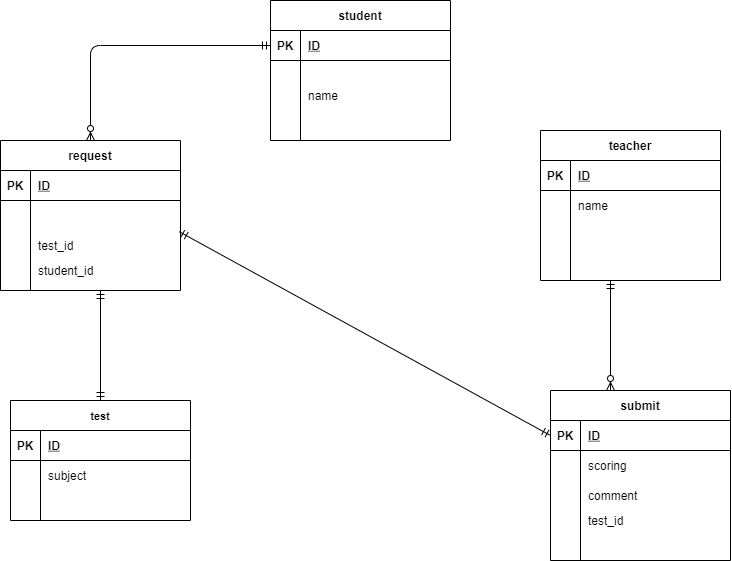

The diagram above was exported from draw.io. Its source (the exported page's mxGraphModel, read from the mxfile embedded in the PNG):
<mxGraphModel dx="806" dy="614" grid="1" gridSize="10" guides="1" tooltips="1" connect="1" arrows="1" fold="1" page="1" pageScale="1" pageWidth="827" pageHeight="1169" math="0" shadow="0">
  <root>
    <mxCell id="0" />
    <mxCell id="1" parent="0" />
    <mxCell id="167" value="student" style="shape=table;startSize=30;container=1;collapsible=1;childLayout=tableLayout;fixedRows=1;rowLines=0;fontStyle=1;align=center;resizeLast=1;" parent="1" vertex="1">
      <mxGeometry x="290" y="10" width="180" height="140" as="geometry" />
    </mxCell>
    <mxCell id="168" value="" style="shape=partialRectangle;collapsible=0;dropTarget=0;pointerEvents=0;fillColor=none;top=0;left=0;bottom=1;right=0;points=[[0,0.5],[1,0.5]];portConstraint=eastwest;" parent="167" vertex="1">
      <mxGeometry y="30" width="180" height="30" as="geometry" />
    </mxCell>
    <mxCell id="169" value="PK" style="shape=partialRectangle;connectable=0;fillColor=none;top=0;left=0;bottom=0;right=0;fontStyle=1;overflow=hidden;" parent="168" vertex="1">
      <mxGeometry width="30" height="30" as="geometry" />
    </mxCell>
    <mxCell id="170" value="ID" style="shape=partialRectangle;connectable=0;fillColor=none;top=0;left=0;bottom=0;right=0;align=left;spacingLeft=6;fontStyle=5;overflow=hidden;" parent="168" vertex="1">
      <mxGeometry x="30" width="150" height="30" as="geometry" />
    </mxCell>
    <mxCell id="171" value="" style="shape=partialRectangle;collapsible=0;dropTarget=0;pointerEvents=0;fillColor=none;top=0;left=0;bottom=0;right=0;points=[[0,0.5],[1,0.5]];portConstraint=eastwest;" parent="167" vertex="1">
      <mxGeometry y="60" width="180" height="20" as="geometry" />
    </mxCell>
    <mxCell id="172" value="" style="shape=partialRectangle;connectable=0;fillColor=none;top=0;left=0;bottom=0;right=0;editable=1;overflow=hidden;" parent="171" vertex="1">
      <mxGeometry width="30" height="20" as="geometry" />
    </mxCell>
    <mxCell id="173" value="" style="shape=partialRectangle;connectable=0;fillColor=none;top=0;left=0;bottom=0;right=0;align=left;spacingLeft=6;overflow=hidden;fontSize=11;" parent="171" vertex="1">
      <mxGeometry x="30" width="150" height="20" as="geometry" />
    </mxCell>
    <mxCell id="174" value="" style="shape=partialRectangle;collapsible=0;dropTarget=0;pointerEvents=0;fillColor=none;top=0;left=0;bottom=0;right=0;points=[[0,0.5],[1,0.5]];portConstraint=eastwest;" parent="167" vertex="1">
      <mxGeometry y="80" width="180" height="30" as="geometry" />
    </mxCell>
    <mxCell id="175" value="" style="shape=partialRectangle;connectable=0;fillColor=none;top=0;left=0;bottom=0;right=0;editable=1;overflow=hidden;" parent="174" vertex="1">
      <mxGeometry width="30" height="30" as="geometry" />
    </mxCell>
    <mxCell id="176" value="name" style="shape=partialRectangle;connectable=0;fillColor=none;top=0;left=0;bottom=0;right=0;align=left;spacingLeft=6;overflow=hidden;" parent="174" vertex="1">
      <mxGeometry x="30" width="150" height="30" as="geometry" />
    </mxCell>
    <mxCell id="177" value="" style="shape=partialRectangle;collapsible=0;dropTarget=0;pointerEvents=0;fillColor=none;top=0;left=0;bottom=0;right=0;points=[[0,0.5],[1,0.5]];portConstraint=eastwest;" parent="167" vertex="1">
      <mxGeometry y="110" width="180" height="30" as="geometry" />
    </mxCell>
    <mxCell id="178" value="" style="shape=partialRectangle;connectable=0;fillColor=none;top=0;left=0;bottom=0;right=0;editable=1;overflow=hidden;" parent="177" vertex="1">
      <mxGeometry width="30" height="30" as="geometry" />
    </mxCell>
    <mxCell id="179" value="" style="shape=partialRectangle;connectable=0;fillColor=none;top=0;left=0;bottom=0;right=0;align=left;spacingLeft=6;overflow=hidden;" parent="177" vertex="1">
      <mxGeometry x="30" width="150" height="30" as="geometry" />
    </mxCell>
    <mxCell id="180" value="submit" style="shape=table;startSize=30;container=1;collapsible=1;childLayout=tableLayout;fixedRows=1;rowLines=0;fontStyle=1;align=center;resizeLast=1;" parent="1" vertex="1">
      <mxGeometry x="570" y="400" width="180" height="170" as="geometry" />
    </mxCell>
    <mxCell id="181" value="" style="shape=partialRectangle;collapsible=0;dropTarget=0;pointerEvents=0;fillColor=none;top=0;left=0;bottom=1;right=0;points=[[0,0.5],[1,0.5]];portConstraint=eastwest;" parent="180" vertex="1">
      <mxGeometry y="30" width="180" height="30" as="geometry" />
    </mxCell>
    <mxCell id="182" value="PK" style="shape=partialRectangle;connectable=0;fillColor=none;top=0;left=0;bottom=0;right=0;fontStyle=1;overflow=hidden;" parent="181" vertex="1">
      <mxGeometry width="30" height="30" as="geometry" />
    </mxCell>
    <mxCell id="183" value="ID" style="shape=partialRectangle;connectable=0;fillColor=none;top=0;left=0;bottom=0;right=0;align=left;spacingLeft=6;fontStyle=5;overflow=hidden;" parent="181" vertex="1">
      <mxGeometry x="30" width="150" height="30" as="geometry" />
    </mxCell>
    <mxCell id="184" value="" style="shape=partialRectangle;collapsible=0;dropTarget=0;pointerEvents=0;fillColor=none;top=0;left=0;bottom=0;right=0;points=[[0,0.5],[1,0.5]];portConstraint=eastwest;" parent="180" vertex="1">
      <mxGeometry y="60" width="180" height="30" as="geometry" />
    </mxCell>
    <mxCell id="185" value="" style="shape=partialRectangle;connectable=0;fillColor=none;top=0;left=0;bottom=0;right=0;editable=1;overflow=hidden;" parent="184" vertex="1">
      <mxGeometry width="30" height="30" as="geometry" />
    </mxCell>
    <mxCell id="186" value="scoring" style="shape=partialRectangle;connectable=0;fillColor=none;top=0;left=0;bottom=0;right=0;align=left;spacingLeft=6;overflow=hidden;" parent="184" vertex="1">
      <mxGeometry x="30" width="150" height="30" as="geometry" />
    </mxCell>
    <mxCell id="187" value="" style="shape=partialRectangle;collapsible=0;dropTarget=0;pointerEvents=0;fillColor=none;top=0;left=0;bottom=0;right=0;points=[[0,0.5],[1,0.5]];portConstraint=eastwest;" parent="180" vertex="1">
      <mxGeometry y="90" width="180" height="30" as="geometry" />
    </mxCell>
    <mxCell id="188" value="" style="shape=partialRectangle;connectable=0;fillColor=none;top=0;left=0;bottom=0;right=0;editable=1;overflow=hidden;" parent="187" vertex="1">
      <mxGeometry width="30" height="30" as="geometry" />
    </mxCell>
    <mxCell id="189" value="comment" style="shape=partialRectangle;connectable=0;fillColor=none;top=0;left=0;bottom=0;right=0;align=left;spacingLeft=6;overflow=hidden;" parent="187" vertex="1">
      <mxGeometry x="30" width="150" height="30" as="geometry" />
    </mxCell>
    <mxCell id="290" value="" style="shape=partialRectangle;collapsible=0;dropTarget=0;pointerEvents=0;fillColor=none;top=0;left=0;bottom=0;right=0;points=[[0,0.5],[1,0.5]];portConstraint=eastwest;" vertex="1" parent="180">
      <mxGeometry y="120" width="180" height="20" as="geometry" />
    </mxCell>
    <mxCell id="291" value="" style="shape=partialRectangle;connectable=0;fillColor=none;top=0;left=0;bottom=0;right=0;editable=1;overflow=hidden;" vertex="1" parent="290">
      <mxGeometry width="30" height="20" as="geometry" />
    </mxCell>
    <mxCell id="292" value="test_id" style="shape=partialRectangle;connectable=0;fillColor=none;top=0;left=0;bottom=0;right=0;align=left;spacingLeft=6;overflow=hidden;" vertex="1" parent="290">
      <mxGeometry x="30" width="150" height="20" as="geometry" />
    </mxCell>
    <mxCell id="190" value="" style="shape=partialRectangle;collapsible=0;dropTarget=0;pointerEvents=0;fillColor=none;top=0;left=0;bottom=0;right=0;points=[[0,0.5],[1,0.5]];portConstraint=eastwest;" parent="180" vertex="1">
      <mxGeometry y="140" width="180" height="20" as="geometry" />
    </mxCell>
    <mxCell id="191" value="" style="shape=partialRectangle;connectable=0;fillColor=none;top=0;left=0;bottom=0;right=0;editable=1;overflow=hidden;" parent="190" vertex="1">
      <mxGeometry width="30" height="20" as="geometry" />
    </mxCell>
    <mxCell id="192" value="" style="shape=partialRectangle;connectable=0;fillColor=none;top=0;left=0;bottom=0;right=0;align=left;spacingLeft=6;overflow=hidden;" parent="190" vertex="1">
      <mxGeometry x="30" width="150" height="20" as="geometry" />
    </mxCell>
    <mxCell id="193" value="test" style="shape=table;startSize=30;container=1;collapsible=1;childLayout=tableLayout;fixedRows=1;rowLines=0;fontStyle=1;align=center;resizeLast=1;fontSize=11;" parent="1" vertex="1">
      <mxGeometry x="30" y="410" width="180" height="120" as="geometry" />
    </mxCell>
    <mxCell id="194" value="" style="shape=partialRectangle;collapsible=0;dropTarget=0;pointerEvents=0;fillColor=none;top=0;left=0;bottom=1;right=0;points=[[0,0.5],[1,0.5]];portConstraint=eastwest;" parent="193" vertex="1">
      <mxGeometry y="30" width="180" height="30" as="geometry" />
    </mxCell>
    <mxCell id="195" value="PK" style="shape=partialRectangle;connectable=0;fillColor=none;top=0;left=0;bottom=0;right=0;fontStyle=1;overflow=hidden;" parent="194" vertex="1">
      <mxGeometry width="30" height="30" as="geometry" />
    </mxCell>
    <mxCell id="196" value="ID" style="shape=partialRectangle;connectable=0;fillColor=none;top=0;left=0;bottom=0;right=0;align=left;spacingLeft=6;fontStyle=5;overflow=hidden;" parent="194" vertex="1">
      <mxGeometry x="30" width="150" height="30" as="geometry" />
    </mxCell>
    <mxCell id="197" value="" style="shape=partialRectangle;collapsible=0;dropTarget=0;pointerEvents=0;fillColor=none;top=0;left=0;bottom=0;right=0;points=[[0,0.5],[1,0.5]];portConstraint=eastwest;" parent="193" vertex="1">
      <mxGeometry y="60" width="180" height="30" as="geometry" />
    </mxCell>
    <mxCell id="198" value="" style="shape=partialRectangle;connectable=0;fillColor=none;top=0;left=0;bottom=0;right=0;editable=1;overflow=hidden;" parent="197" vertex="1">
      <mxGeometry width="30" height="30" as="geometry" />
    </mxCell>
    <mxCell id="199" value="subject" style="shape=partialRectangle;connectable=0;fillColor=none;top=0;left=0;bottom=0;right=0;align=left;spacingLeft=6;overflow=hidden;" parent="197" vertex="1">
      <mxGeometry x="30" width="150" height="30" as="geometry" />
    </mxCell>
    <mxCell id="203" value="" style="shape=partialRectangle;collapsible=0;dropTarget=0;pointerEvents=0;fillColor=none;top=0;left=0;bottom=0;right=0;points=[[0,0.5],[1,0.5]];portConstraint=eastwest;" parent="193" vertex="1">
      <mxGeometry y="90" width="180" height="20" as="geometry" />
    </mxCell>
    <mxCell id="204" value="" style="shape=partialRectangle;connectable=0;fillColor=none;top=0;left=0;bottom=0;right=0;editable=1;overflow=hidden;" parent="203" vertex="1">
      <mxGeometry width="30" height="20" as="geometry" />
    </mxCell>
    <mxCell id="205" value="" style="shape=partialRectangle;connectable=0;fillColor=none;top=0;left=0;bottom=0;right=0;align=left;spacingLeft=6;overflow=hidden;" parent="203" vertex="1">
      <mxGeometry x="30" width="150" height="20" as="geometry" />
    </mxCell>
    <mxCell id="222" value="request" style="shape=table;startSize=30;container=1;collapsible=1;childLayout=tableLayout;fixedRows=1;rowLines=0;fontStyle=1;align=center;resizeLast=1;" parent="1" vertex="1">
      <mxGeometry x="20" y="150" width="180" height="150" as="geometry" />
    </mxCell>
    <mxCell id="223" value="" style="shape=partialRectangle;collapsible=0;dropTarget=0;pointerEvents=0;fillColor=none;top=0;left=0;bottom=1;right=0;points=[[0,0.5],[1,0.5]];portConstraint=eastwest;" parent="222" vertex="1">
      <mxGeometry y="30" width="180" height="30" as="geometry" />
    </mxCell>
    <mxCell id="224" value="PK" style="shape=partialRectangle;connectable=0;fillColor=none;top=0;left=0;bottom=0;right=0;fontStyle=1;overflow=hidden;" parent="223" vertex="1">
      <mxGeometry width="30" height="30" as="geometry" />
    </mxCell>
    <mxCell id="225" value="ID" style="shape=partialRectangle;connectable=0;fillColor=none;top=0;left=0;bottom=0;right=0;align=left;spacingLeft=6;fontStyle=5;overflow=hidden;" parent="223" vertex="1">
      <mxGeometry x="30" width="150" height="30" as="geometry" />
    </mxCell>
    <mxCell id="226" value="" style="shape=partialRectangle;collapsible=0;dropTarget=0;pointerEvents=0;fillColor=none;top=0;left=0;bottom=0;right=0;points=[[0,0.5],[1,0.5]];portConstraint=eastwest;" parent="222" vertex="1">
      <mxGeometry y="60" width="180" height="30" as="geometry" />
    </mxCell>
    <mxCell id="227" value="" style="shape=partialRectangle;connectable=0;fillColor=none;top=0;left=0;bottom=0;right=0;editable=1;overflow=hidden;" parent="226" vertex="1">
      <mxGeometry width="30" height="30" as="geometry" />
    </mxCell>
    <mxCell id="228" value="" style="shape=partialRectangle;connectable=0;fillColor=none;top=0;left=0;bottom=0;right=0;align=left;spacingLeft=6;overflow=hidden;" parent="226" vertex="1">
      <mxGeometry x="30" width="150" height="30" as="geometry" />
    </mxCell>
    <mxCell id="229" value="" style="shape=partialRectangle;collapsible=0;dropTarget=0;pointerEvents=0;fillColor=none;top=0;left=0;bottom=0;right=0;points=[[0,0.5],[1,0.5]];portConstraint=eastwest;" parent="222" vertex="1">
      <mxGeometry y="90" width="180" height="30" as="geometry" />
    </mxCell>
    <mxCell id="230" value="" style="shape=partialRectangle;connectable=0;fillColor=none;top=0;left=0;bottom=0;right=0;editable=1;overflow=hidden;" parent="229" vertex="1">
      <mxGeometry width="30" height="30" as="geometry" />
    </mxCell>
    <mxCell id="231" value="test_id" style="shape=partialRectangle;connectable=0;fillColor=none;top=0;left=0;bottom=0;right=0;align=left;spacingLeft=6;overflow=hidden;" parent="229" vertex="1">
      <mxGeometry x="30" width="150" height="30" as="geometry" />
    </mxCell>
    <mxCell id="232" value="" style="shape=partialRectangle;collapsible=0;dropTarget=0;pointerEvents=0;fillColor=none;top=0;left=0;bottom=0;right=0;points=[[0,0.5],[1,0.5]];portConstraint=eastwest;" parent="222" vertex="1">
      <mxGeometry y="120" width="180" height="20" as="geometry" />
    </mxCell>
    <mxCell id="233" value="" style="shape=partialRectangle;connectable=0;fillColor=none;top=0;left=0;bottom=0;right=0;editable=1;overflow=hidden;" parent="232" vertex="1">
      <mxGeometry width="30" height="20" as="geometry" />
    </mxCell>
    <mxCell id="234" value="student_id" style="shape=partialRectangle;connectable=0;fillColor=none;top=0;left=0;bottom=0;right=0;align=left;spacingLeft=6;overflow=hidden;" parent="232" vertex="1">
      <mxGeometry x="30" width="150" height="20" as="geometry" />
    </mxCell>
    <mxCell id="236" value="teacher" style="shape=table;startSize=30;container=1;collapsible=1;childLayout=tableLayout;fixedRows=1;rowLines=0;fontStyle=1;align=center;resizeLast=1;" parent="1" vertex="1">
      <mxGeometry x="560" y="140" width="180" height="150" as="geometry" />
    </mxCell>
    <mxCell id="237" value="" style="shape=partialRectangle;collapsible=0;dropTarget=0;pointerEvents=0;fillColor=none;top=0;left=0;bottom=1;right=0;points=[[0,0.5],[1,0.5]];portConstraint=eastwest;" parent="236" vertex="1">
      <mxGeometry y="30" width="180" height="30" as="geometry" />
    </mxCell>
    <mxCell id="238" value="PK" style="shape=partialRectangle;connectable=0;fillColor=none;top=0;left=0;bottom=0;right=0;fontStyle=1;overflow=hidden;" parent="237" vertex="1">
      <mxGeometry width="30" height="30" as="geometry" />
    </mxCell>
    <mxCell id="239" value="ID" style="shape=partialRectangle;connectable=0;fillColor=none;top=0;left=0;bottom=0;right=0;align=left;spacingLeft=6;fontStyle=5;overflow=hidden;" parent="237" vertex="1">
      <mxGeometry x="30" width="150" height="30" as="geometry" />
    </mxCell>
    <mxCell id="240" value="" style="shape=partialRectangle;collapsible=0;dropTarget=0;pointerEvents=0;fillColor=none;top=0;left=0;bottom=0;right=0;points=[[0,0.5],[1,0.5]];portConstraint=eastwest;" parent="236" vertex="1">
      <mxGeometry y="60" width="180" height="30" as="geometry" />
    </mxCell>
    <mxCell id="241" value="" style="shape=partialRectangle;connectable=0;fillColor=none;top=0;left=0;bottom=0;right=0;editable=1;overflow=hidden;" parent="240" vertex="1">
      <mxGeometry width="30" height="30" as="geometry" />
    </mxCell>
    <mxCell id="242" value="name" style="shape=partialRectangle;connectable=0;fillColor=none;top=0;left=0;bottom=0;right=0;align=left;spacingLeft=6;overflow=hidden;" parent="240" vertex="1">
      <mxGeometry x="30" width="150" height="30" as="geometry" />
    </mxCell>
    <mxCell id="243" value="" style="shape=partialRectangle;collapsible=0;dropTarget=0;pointerEvents=0;fillColor=none;top=0;left=0;bottom=0;right=0;points=[[0,0.5],[1,0.5]];portConstraint=eastwest;" parent="236" vertex="1">
      <mxGeometry y="90" width="180" height="30" as="geometry" />
    </mxCell>
    <mxCell id="244" value="" style="shape=partialRectangle;connectable=0;fillColor=none;top=0;left=0;bottom=0;right=0;editable=1;overflow=hidden;" parent="243" vertex="1">
      <mxGeometry width="30" height="30" as="geometry" />
    </mxCell>
    <mxCell id="245" value="" style="shape=partialRectangle;connectable=0;fillColor=none;top=0;left=0;bottom=0;right=0;align=left;spacingLeft=6;overflow=hidden;" parent="243" vertex="1">
      <mxGeometry x="30" width="150" height="30" as="geometry" />
    </mxCell>
    <mxCell id="246" value="" style="shape=partialRectangle;collapsible=0;dropTarget=0;pointerEvents=0;fillColor=none;top=0;left=0;bottom=0;right=0;points=[[0,0.5],[1,0.5]];portConstraint=eastwest;" parent="236" vertex="1">
      <mxGeometry y="120" width="180" height="20" as="geometry" />
    </mxCell>
    <mxCell id="247" value="" style="shape=partialRectangle;connectable=0;fillColor=none;top=0;left=0;bottom=0;right=0;editable=1;overflow=hidden;" parent="246" vertex="1">
      <mxGeometry width="30" height="20" as="geometry" />
    </mxCell>
    <mxCell id="248" value="" style="shape=partialRectangle;connectable=0;fillColor=none;top=0;left=0;bottom=0;right=0;align=left;spacingLeft=6;overflow=hidden;" parent="246" vertex="1">
      <mxGeometry x="30" width="150" height="20" as="geometry" />
    </mxCell>
    <mxCell id="249" value="" style="edgeStyle=orthogonalEdgeStyle;fontSize=12;html=1;endArrow=ERzeroToMany;startArrow=ERmandOne;exitX=0;exitY=0.5;exitDx=0;exitDy=0;" parent="1" source="168" edge="1">
      <mxGeometry width="100" height="100" relative="1" as="geometry">
        <mxPoint x="320" y="280" as="sourcePoint" />
        <mxPoint x="110" y="150" as="targetPoint" />
      </mxGeometry>
    </mxCell>
    <mxCell id="256" value="" style="fontSize=12;html=1;endArrow=ERzeroToMany;startArrow=ERmandOne;" edge="1" parent="1">
      <mxGeometry width="100" height="100" relative="1" as="geometry">
        <mxPoint x="630" y="290" as="sourcePoint" />
        <mxPoint x="630" y="400" as="targetPoint" />
      </mxGeometry>
    </mxCell>
    <mxCell id="271" value="" style="edgeStyle=orthogonalEdgeStyle;fontSize=12;html=1;endArrow=ERmandOne;startArrow=ERmandOne;entryX=0.5;entryY=0;entryDx=0;entryDy=0;" edge="1" parent="1" target="193">
      <mxGeometry width="100" height="100" relative="1" as="geometry">
        <mxPoint x="120" y="300" as="sourcePoint" />
        <mxPoint x="110" y="400" as="targetPoint" />
      </mxGeometry>
    </mxCell>
    <mxCell id="294" value="" style="fontSize=12;html=1;endArrow=ERmandOne;startArrow=ERmandOne;exitX=0.993;exitY=0.041;exitDx=0;exitDy=0;exitPerimeter=0;entryX=0;entryY=0.5;entryDx=0;entryDy=0;" edge="1" parent="1" source="229" target="181">
      <mxGeometry width="100" height="100" relative="1" as="geometry">
        <mxPoint x="340" y="360" as="sourcePoint" />
        <mxPoint x="440" y="260" as="targetPoint" />
      </mxGeometry>
    </mxCell>
  </root>
</mxGraphModel>